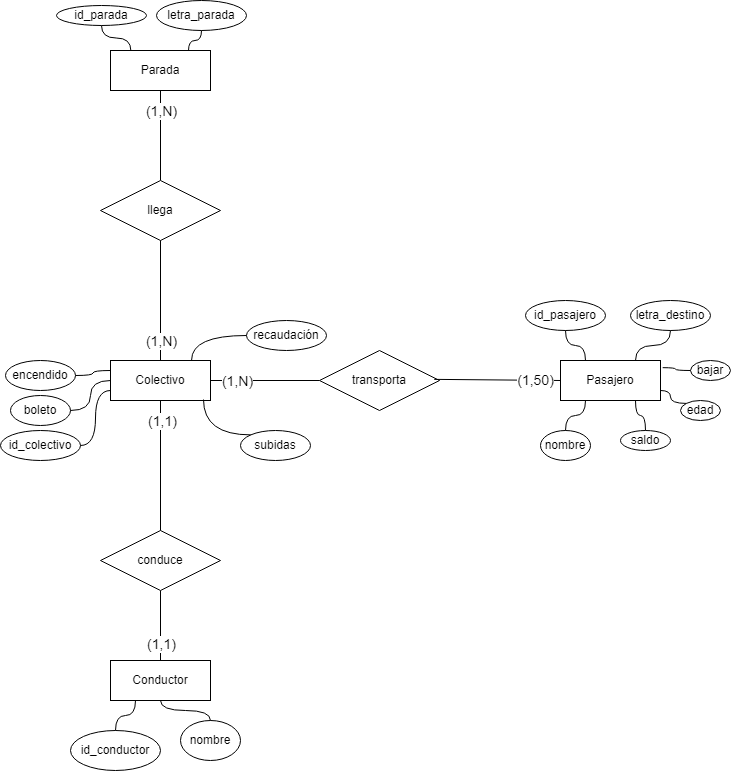

The diagram above was exported from draw.io. Its source (the exported page's mxGraphModel, read from the mxfile embedded in the PNG):
<mxGraphModel dx="868" dy="482" grid="1" gridSize="10" guides="1" tooltips="1" connect="1" arrows="1" fold="1" page="1" pageScale="1" pageWidth="827" pageHeight="1169" math="0" shadow="0">
  <root>
    <mxCell id="0" />
    <mxCell id="1" parent="0" />
    <mxCell id="cb_oCK4mKfv_CJFrSzgh-1" value="Colectivo" style="whiteSpace=wrap;html=1;align=center;" vertex="1" parent="1">
      <mxGeometry x="184" y="400" width="100" height="40" as="geometry" />
    </mxCell>
    <mxCell id="cb_oCK4mKfv_CJFrSzgh-2" value="Pasajero" style="whiteSpace=wrap;html=1;align=center;" vertex="1" parent="1">
      <mxGeometry x="634" y="400" width="100" height="40" as="geometry" />
    </mxCell>
    <mxCell id="cb_oCK4mKfv_CJFrSzgh-3" value="id_colectivo" style="ellipse;whiteSpace=wrap;html=1;align=center;" vertex="1" parent="1">
      <mxGeometry x="74" y="470" width="80" height="30" as="geometry" />
    </mxCell>
    <mxCell id="cb_oCK4mKfv_CJFrSzgh-6" value="" style="endArrow=none;html=1;rounded=0;entryX=0;entryY=0.75;entryDx=0;entryDy=0;exitX=1;exitY=0.5;exitDx=0;exitDy=0;edgeStyle=orthogonalEdgeStyle;curved=1;" edge="1" parent="1" source="cb_oCK4mKfv_CJFrSzgh-3" target="cb_oCK4mKfv_CJFrSzgh-1">
      <mxGeometry width="50" height="50" relative="1" as="geometry">
        <mxPoint x="174" y="600" as="sourcePoint" />
        <mxPoint x="224" y="550" as="targetPoint" />
      </mxGeometry>
    </mxCell>
    <mxCell id="cb_oCK4mKfv_CJFrSzgh-7" value="nombre" style="ellipse;whiteSpace=wrap;html=1;align=center;" vertex="1" parent="1">
      <mxGeometry x="614" y="470" width="50" height="30" as="geometry" />
    </mxCell>
    <mxCell id="cb_oCK4mKfv_CJFrSzgh-8" value="" style="endArrow=none;html=1;rounded=0;entryX=0.25;entryY=1;entryDx=0;entryDy=0;exitX=0.5;exitY=0;exitDx=0;exitDy=0;edgeStyle=orthogonalEdgeStyle;curved=1;" edge="1" parent="1" source="cb_oCK4mKfv_CJFrSzgh-7" target="cb_oCK4mKfv_CJFrSzgh-2">
      <mxGeometry width="50" height="50" relative="1" as="geometry">
        <mxPoint x="564" y="510" as="sourcePoint" />
        <mxPoint x="614" y="480" as="targetPoint" />
      </mxGeometry>
    </mxCell>
    <mxCell id="cb_oCK4mKfv_CJFrSzgh-9" value="Conductor" style="whiteSpace=wrap;html=1;align=center;" vertex="1" parent="1">
      <mxGeometry x="184" y="700" width="100" height="40" as="geometry" />
    </mxCell>
    <mxCell id="cb_oCK4mKfv_CJFrSzgh-10" value="" style="endArrow=none;html=1;rounded=0;entryX=0.5;entryY=1;entryDx=0;entryDy=0;exitX=0.5;exitY=0;exitDx=0;exitDy=0;" edge="1" parent="1" source="cb_oCK4mKfv_CJFrSzgh-9" target="cb_oCK4mKfv_CJFrSzgh-48">
      <mxGeometry width="50" height="50" relative="1" as="geometry">
        <mxPoint x="154" y="529" as="sourcePoint" />
        <mxPoint x="194" y="529" as="targetPoint" />
      </mxGeometry>
    </mxCell>
    <mxCell id="cb_oCK4mKfv_CJFrSzgh-11" value="" style="endArrow=none;html=1;rounded=0;entryX=1;entryY=0.5;entryDx=0;entryDy=0;exitX=0;exitY=0.5;exitDx=0;exitDy=0;" edge="1" parent="1" source="cb_oCK4mKfv_CJFrSzgh-40" target="cb_oCK4mKfv_CJFrSzgh-1">
      <mxGeometry width="50" height="50" relative="1" as="geometry">
        <mxPoint x="244" y="550" as="sourcePoint" />
        <mxPoint x="244" y="450" as="targetPoint" />
      </mxGeometry>
    </mxCell>
    <mxCell id="cb_oCK4mKfv_CJFrSzgh-43" value="(1,N)" style="edgeLabel;html=1;align=center;verticalAlign=middle;resizable=0;points=[];fontSize=14;" vertex="1" connectable="0" parent="cb_oCK4mKfv_CJFrSzgh-11">
      <mxGeometry x="0.5199" y="2" relative="1" as="geometry">
        <mxPoint y="-2" as="offset" />
      </mxGeometry>
    </mxCell>
    <mxCell id="cb_oCK4mKfv_CJFrSzgh-12" value="saldo" style="ellipse;whiteSpace=wrap;html=1;align=center;" vertex="1" parent="1">
      <mxGeometry x="694" y="470" width="50" height="20" as="geometry" />
    </mxCell>
    <mxCell id="cb_oCK4mKfv_CJFrSzgh-13" value="" style="endArrow=none;html=1;rounded=0;entryX=0.75;entryY=1;entryDx=0;entryDy=0;exitX=0.5;exitY=0;exitDx=0;exitDy=0;edgeStyle=orthogonalEdgeStyle;curved=1;" edge="1" parent="1" source="cb_oCK4mKfv_CJFrSzgh-12" target="cb_oCK4mKfv_CJFrSzgh-2">
      <mxGeometry width="50" height="50" relative="1" as="geometry">
        <mxPoint x="704" y="480" as="sourcePoint" />
        <mxPoint x="669" y="450" as="targetPoint" />
      </mxGeometry>
    </mxCell>
    <mxCell id="cb_oCK4mKfv_CJFrSzgh-14" value="recaudación" style="ellipse;whiteSpace=wrap;html=1;align=center;" vertex="1" parent="1">
      <mxGeometry x="320" y="360" width="80" height="30" as="geometry" />
    </mxCell>
    <mxCell id="cb_oCK4mKfv_CJFrSzgh-15" value="" style="endArrow=none;html=1;rounded=0;entryX=0.811;entryY=-0.012;entryDx=0;entryDy=0;exitX=0;exitY=0.5;exitDx=0;exitDy=0;edgeStyle=orthogonalEdgeStyle;curved=1;entryPerimeter=0;" edge="1" parent="1" source="cb_oCK4mKfv_CJFrSzgh-14" target="cb_oCK4mKfv_CJFrSzgh-1">
      <mxGeometry width="50" height="50" relative="1" as="geometry">
        <mxPoint x="514" y="370" as="sourcePoint" />
        <mxPoint x="254" y="370" as="targetPoint" />
      </mxGeometry>
    </mxCell>
    <mxCell id="cb_oCK4mKfv_CJFrSzgh-18" value="edad" style="ellipse;whiteSpace=wrap;html=1;align=center;" vertex="1" parent="1">
      <mxGeometry x="754" y="440" width="40" height="20" as="geometry" />
    </mxCell>
    <mxCell id="cb_oCK4mKfv_CJFrSzgh-19" value="" style="endArrow=none;html=1;rounded=0;entryX=1;entryY=0.75;entryDx=0;entryDy=0;exitX=0;exitY=0;exitDx=0;exitDy=0;edgeStyle=orthogonalEdgeStyle;curved=1;" edge="1" parent="1" source="cb_oCK4mKfv_CJFrSzgh-18" target="cb_oCK4mKfv_CJFrSzgh-2">
      <mxGeometry width="50" height="50" relative="1" as="geometry">
        <mxPoint x="729" y="480" as="sourcePoint" />
        <mxPoint x="719" y="450" as="targetPoint" />
      </mxGeometry>
    </mxCell>
    <mxCell id="cb_oCK4mKfv_CJFrSzgh-20" value="encendido" style="ellipse;whiteSpace=wrap;html=1;align=center;" vertex="1" parent="1">
      <mxGeometry x="79" y="400" width="70" height="30" as="geometry" />
    </mxCell>
    <mxCell id="cb_oCK4mKfv_CJFrSzgh-21" value="" style="endArrow=none;html=1;rounded=0;entryX=0;entryY=0.25;entryDx=0;entryDy=0;exitX=1;exitY=0.5;exitDx=0;exitDy=0;edgeStyle=orthogonalEdgeStyle;curved=1;" edge="1" parent="1" source="cb_oCK4mKfv_CJFrSzgh-20" target="cb_oCK4mKfv_CJFrSzgh-1">
      <mxGeometry width="50" height="50" relative="1" as="geometry">
        <mxPoint x="339" y="390" as="sourcePoint" />
        <mxPoint x="261" y="409" as="targetPoint" />
      </mxGeometry>
    </mxCell>
    <mxCell id="cb_oCK4mKfv_CJFrSzgh-22" value="boleto" style="ellipse;whiteSpace=wrap;html=1;align=center;" vertex="1" parent="1">
      <mxGeometry x="84" y="435" width="60" height="30" as="geometry" />
    </mxCell>
    <mxCell id="cb_oCK4mKfv_CJFrSzgh-23" value="" style="endArrow=none;html=1;rounded=0;entryX=0;entryY=0.5;entryDx=0;entryDy=0;exitX=1;exitY=0.5;exitDx=0;exitDy=0;edgeStyle=orthogonalEdgeStyle;curved=1;" edge="1" parent="1" source="cb_oCK4mKfv_CJFrSzgh-22" target="cb_oCK4mKfv_CJFrSzgh-1">
      <mxGeometry width="50" height="50" relative="1" as="geometry">
        <mxPoint x="249" y="380" as="sourcePoint" />
        <mxPoint x="244" y="410" as="targetPoint" />
      </mxGeometry>
    </mxCell>
    <mxCell id="cb_oCK4mKfv_CJFrSzgh-24" value="Parada" style="whiteSpace=wrap;html=1;align=center;" vertex="1" parent="1">
      <mxGeometry x="184" y="90" width="100" height="40" as="geometry" />
    </mxCell>
    <mxCell id="cb_oCK4mKfv_CJFrSzgh-25" value="" style="endArrow=none;html=1;rounded=0;entryX=0.5;entryY=0;entryDx=0;entryDy=0;exitX=0.5;exitY=1;exitDx=0;exitDy=0;" edge="1" parent="1" source="cb_oCK4mKfv_CJFrSzgh-24" target="cb_oCK4mKfv_CJFrSzgh-44">
      <mxGeometry width="50" height="50" relative="1" as="geometry">
        <mxPoint x="124" y="510" as="sourcePoint" />
        <mxPoint x="219" y="450" as="targetPoint" />
      </mxGeometry>
    </mxCell>
    <mxCell id="cb_oCK4mKfv_CJFrSzgh-26" value="bajar" style="ellipse;whiteSpace=wrap;html=1;align=center;" vertex="1" parent="1">
      <mxGeometry x="764" y="400" width="40" height="20" as="geometry" />
    </mxCell>
    <mxCell id="cb_oCK4mKfv_CJFrSzgh-27" value="" style="endArrow=none;html=1;rounded=0;exitX=0;exitY=0.5;exitDx=0;exitDy=0;edgeStyle=orthogonalEdgeStyle;curved=1;entryX=1.022;entryY=0.179;entryDx=0;entryDy=0;entryPerimeter=0;" edge="1" parent="1" source="cb_oCK4mKfv_CJFrSzgh-26" target="cb_oCK4mKfv_CJFrSzgh-2">
      <mxGeometry width="50" height="50" relative="1" as="geometry">
        <mxPoint x="822.7867965644036" y="399.93786437626915" as="sourcePoint" />
        <mxPoint x="744" y="410" as="targetPoint" />
      </mxGeometry>
    </mxCell>
    <mxCell id="cb_oCK4mKfv_CJFrSzgh-28" value="letra_parada" style="ellipse;whiteSpace=wrap;html=1;align=center;" vertex="1" parent="1">
      <mxGeometry x="230" y="40" width="90" height="30" as="geometry" />
    </mxCell>
    <mxCell id="cb_oCK4mKfv_CJFrSzgh-29" value="" style="endArrow=none;html=1;rounded=0;entryX=0.78;entryY=0.005;entryDx=0;entryDy=0;exitX=0.5;exitY=1;exitDx=0;exitDy=0;edgeStyle=orthogonalEdgeStyle;curved=1;entryPerimeter=0;" edge="1" parent="1" source="cb_oCK4mKfv_CJFrSzgh-28" target="cb_oCK4mKfv_CJFrSzgh-24">
      <mxGeometry width="50" height="50" relative="1" as="geometry">
        <mxPoint x="463" y="10" as="sourcePoint" />
        <mxPoint x="203" y="10" as="targetPoint" />
      </mxGeometry>
    </mxCell>
    <mxCell id="cb_oCK4mKfv_CJFrSzgh-30" value="nombre" style="ellipse;whiteSpace=wrap;html=1;align=center;" vertex="1" parent="1">
      <mxGeometry x="254" y="760" width="60" height="40" as="geometry" />
    </mxCell>
    <mxCell id="cb_oCK4mKfv_CJFrSzgh-31" value="" style="endArrow=none;html=1;rounded=0;entryX=0.5;entryY=1;entryDx=0;entryDy=0;exitX=0.5;exitY=0;exitDx=0;exitDy=0;edgeStyle=orthogonalEdgeStyle;curved=1;" edge="1" parent="1" source="cb_oCK4mKfv_CJFrSzgh-30" target="cb_oCK4mKfv_CJFrSzgh-9">
      <mxGeometry width="50" height="50" relative="1" as="geometry">
        <mxPoint x="484" y="780" as="sourcePoint" />
        <mxPoint x="444" y="750" as="targetPoint" />
      </mxGeometry>
    </mxCell>
    <mxCell id="cb_oCK4mKfv_CJFrSzgh-32" value="letra_destino" style="ellipse;whiteSpace=wrap;html=1;align=center;" vertex="1" parent="1">
      <mxGeometry x="704" y="340" width="80" height="30" as="geometry" />
    </mxCell>
    <mxCell id="cb_oCK4mKfv_CJFrSzgh-33" value="" style="endArrow=none;html=1;rounded=0;exitX=0.5;exitY=1;exitDx=0;exitDy=0;edgeStyle=orthogonalEdgeStyle;curved=1;entryX=0.75;entryY=0;entryDx=0;entryDy=0;" edge="1" parent="1" source="cb_oCK4mKfv_CJFrSzgh-32" target="cb_oCK4mKfv_CJFrSzgh-2">
      <mxGeometry width="50" height="50" relative="1" as="geometry">
        <mxPoint x="814" y="430" as="sourcePoint" />
        <mxPoint x="746.2" y="417.15999999999997" as="targetPoint" />
      </mxGeometry>
    </mxCell>
    <mxCell id="cb_oCK4mKfv_CJFrSzgh-34" value="id_conductor" style="ellipse;whiteSpace=wrap;html=1;align=center;" vertex="1" parent="1">
      <mxGeometry x="144" y="770" width="90" height="40" as="geometry" />
    </mxCell>
    <mxCell id="cb_oCK4mKfv_CJFrSzgh-35" value="" style="endArrow=none;html=1;rounded=0;entryX=0.25;entryY=1;entryDx=0;entryDy=0;exitX=0.5;exitY=0;exitDx=0;exitDy=0;edgeStyle=orthogonalEdgeStyle;curved=1;" edge="1" parent="1" source="cb_oCK4mKfv_CJFrSzgh-34" target="cb_oCK4mKfv_CJFrSzgh-9">
      <mxGeometry width="50" height="50" relative="1" as="geometry">
        <mxPoint x="294" y="770" as="sourcePoint" />
        <mxPoint x="244" y="750" as="targetPoint" />
      </mxGeometry>
    </mxCell>
    <mxCell id="cb_oCK4mKfv_CJFrSzgh-36" value="id_parada" style="ellipse;whiteSpace=wrap;html=1;align=center;" vertex="1" parent="1">
      <mxGeometry x="130" y="45" width="90" height="20" as="geometry" />
    </mxCell>
    <mxCell id="cb_oCK4mKfv_CJFrSzgh-37" value="" style="endArrow=none;html=1;rounded=0;entryX=0.204;entryY=0.005;entryDx=0;entryDy=0;exitX=0.5;exitY=1;exitDx=0;exitDy=0;edgeStyle=orthogonalEdgeStyle;curved=1;entryPerimeter=0;" edge="1" parent="1" source="cb_oCK4mKfv_CJFrSzgh-36" target="cb_oCK4mKfv_CJFrSzgh-24">
      <mxGeometry width="50" height="50" relative="1" as="geometry">
        <mxPoint x="83" y="150" as="sourcePoint" />
        <mxPoint x="33" y="130" as="targetPoint" />
      </mxGeometry>
    </mxCell>
    <mxCell id="cb_oCK4mKfv_CJFrSzgh-40" value="transporta" style="shape=rhombus;perimeter=rhombusPerimeter;whiteSpace=wrap;html=1;align=center;" vertex="1" parent="1">
      <mxGeometry x="393" y="390" width="120" height="60" as="geometry" />
    </mxCell>
    <mxCell id="cb_oCK4mKfv_CJFrSzgh-41" value="" style="endArrow=none;html=1;rounded=0;exitX=0.956;exitY=0.481;exitDx=0;exitDy=0;exitPerimeter=0;entryX=0;entryY=0.5;entryDx=0;entryDy=0;" edge="1" parent="1" source="cb_oCK4mKfv_CJFrSzgh-40" target="cb_oCK4mKfv_CJFrSzgh-2">
      <mxGeometry width="50" height="50" relative="1" as="geometry">
        <mxPoint x="383" y="480" as="sourcePoint" />
        <mxPoint x="534" y="420" as="targetPoint" />
      </mxGeometry>
    </mxCell>
    <mxCell id="cb_oCK4mKfv_CJFrSzgh-42" value="(1,50)" style="edgeLabel;html=1;align=center;verticalAlign=middle;resizable=0;points=[];fontSize=14;" vertex="1" connectable="0" parent="cb_oCK4mKfv_CJFrSzgh-41">
      <mxGeometry x="0.5961" relative="1" as="geometry">
        <mxPoint as="offset" />
      </mxGeometry>
    </mxCell>
    <mxCell id="cb_oCK4mKfv_CJFrSzgh-44" value="llega" style="shape=rhombus;perimeter=rhombusPerimeter;whiteSpace=wrap;html=1;align=center;" vertex="1" parent="1">
      <mxGeometry x="174" y="220" width="120" height="60" as="geometry" />
    </mxCell>
    <mxCell id="cb_oCK4mKfv_CJFrSzgh-45" value="" style="endArrow=none;html=1;rounded=0;exitX=0.5;exitY=0;exitDx=0;exitDy=0;entryX=0.5;entryY=1;entryDx=0;entryDy=0;" edge="1" parent="1" source="cb_oCK4mKfv_CJFrSzgh-1" target="cb_oCK4mKfv_CJFrSzgh-44">
      <mxGeometry width="50" height="50" relative="1" as="geometry">
        <mxPoint x="240" y="370" as="sourcePoint" />
        <mxPoint x="230" y="290" as="targetPoint" />
      </mxGeometry>
    </mxCell>
    <mxCell id="cb_oCK4mKfv_CJFrSzgh-46" value="(1,N)" style="edgeLabel;html=1;align=center;verticalAlign=middle;resizable=0;points=[];fontSize=14;" vertex="1" connectable="0" parent="1">
      <mxGeometry x="234" y="150" as="geometry" />
    </mxCell>
    <mxCell id="cb_oCK4mKfv_CJFrSzgh-47" value="(1,N)" style="edgeLabel;html=1;align=center;verticalAlign=middle;resizable=0;points=[];fontSize=14;" vertex="1" connectable="0" parent="1">
      <mxGeometry x="234" y="380" as="geometry" />
    </mxCell>
    <mxCell id="cb_oCK4mKfv_CJFrSzgh-48" value="conduce" style="shape=rhombus;perimeter=rhombusPerimeter;whiteSpace=wrap;html=1;align=center;" vertex="1" parent="1">
      <mxGeometry x="174" y="570" width="120" height="60" as="geometry" />
    </mxCell>
    <mxCell id="cb_oCK4mKfv_CJFrSzgh-49" value="" style="endArrow=none;html=1;rounded=0;entryX=0.5;entryY=1;entryDx=0;entryDy=0;exitX=0.5;exitY=0;exitDx=0;exitDy=0;" edge="1" parent="1" source="cb_oCK4mKfv_CJFrSzgh-48" target="cb_oCK4mKfv_CJFrSzgh-1">
      <mxGeometry width="50" height="50" relative="1" as="geometry">
        <mxPoint x="243.9999999999999" y="710" as="sourcePoint" />
        <mxPoint x="243.9999999999999" y="640" as="targetPoint" />
      </mxGeometry>
    </mxCell>
    <mxCell id="cb_oCK4mKfv_CJFrSzgh-50" value="(1,1)" style="edgeLabel;html=1;align=center;verticalAlign=middle;resizable=0;points=[];fontSize=14;" vertex="1" connectable="0" parent="1">
      <mxGeometry x="244" y="390" as="geometry">
        <mxPoint x="-9" y="70" as="offset" />
      </mxGeometry>
    </mxCell>
    <mxCell id="cb_oCK4mKfv_CJFrSzgh-51" value="(1,1)" style="edgeLabel;html=1;align=center;verticalAlign=middle;resizable=0;points=[];fontSize=14;" vertex="1" connectable="0" parent="1">
      <mxGeometry x="254" y="400" as="geometry">
        <mxPoint x="-20" y="283" as="offset" />
      </mxGeometry>
    </mxCell>
    <mxCell id="cb_oCK4mKfv_CJFrSzgh-52" value="subidas" style="ellipse;whiteSpace=wrap;html=1;align=center;" vertex="1" parent="1">
      <mxGeometry x="314" y="470" width="70" height="30" as="geometry" />
    </mxCell>
    <mxCell id="cb_oCK4mKfv_CJFrSzgh-54" value="" style="endArrow=none;html=1;rounded=0;entryX=0.93;entryY=0.976;entryDx=0;entryDy=0;exitX=0;exitY=0;exitDx=0;exitDy=0;edgeStyle=orthogonalEdgeStyle;curved=1;entryPerimeter=0;" edge="1" parent="1" source="cb_oCK4mKfv_CJFrSzgh-52" target="cb_oCK4mKfv_CJFrSzgh-1">
      <mxGeometry width="50" height="50" relative="1" as="geometry">
        <mxPoint x="330" y="385" as="sourcePoint" />
        <mxPoint x="275.1" y="409.52" as="targetPoint" />
      </mxGeometry>
    </mxCell>
    <mxCell id="cb_oCK4mKfv_CJFrSzgh-55" value="id_pasajero" style="ellipse;whiteSpace=wrap;html=1;align=center;" vertex="1" parent="1">
      <mxGeometry x="599" y="340" width="80" height="30" as="geometry" />
    </mxCell>
    <mxCell id="cb_oCK4mKfv_CJFrSzgh-56" value="" style="endArrow=none;html=1;rounded=0;exitX=0.5;exitY=1;exitDx=0;exitDy=0;edgeStyle=orthogonalEdgeStyle;curved=1;entryX=0.25;entryY=0;entryDx=0;entryDy=0;" edge="1" parent="1" source="cb_oCK4mKfv_CJFrSzgh-55" target="cb_oCK4mKfv_CJFrSzgh-2">
      <mxGeometry width="50" height="50" relative="1" as="geometry">
        <mxPoint x="754" y="380" as="sourcePoint" />
        <mxPoint x="719" y="410" as="targetPoint" />
      </mxGeometry>
    </mxCell>
  </root>
</mxGraphModel>